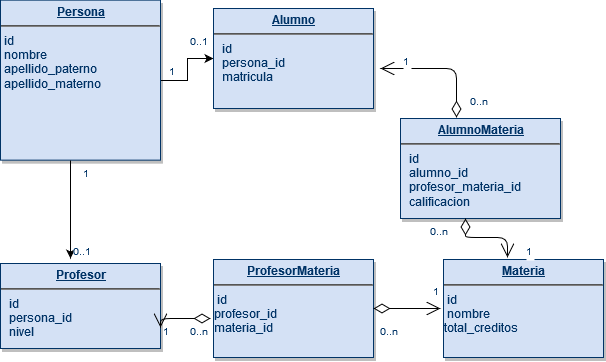

The diagram above was exported from draw.io. Its source (the exported page's mxGraphModel, read from the mxfile embedded in the PNG):
<mxGraphModel dx="1108" dy="481" grid="1" gridSize="10" guides="1" tooltips="1" connect="1" arrows="1" fold="1" page="1" pageScale="1" pageWidth="826" pageHeight="1169" background="#ffffff" math="0" shadow="0">
  <root>
    <mxCell id="0" />
    <mxCell id="1" parent="0" />
    <mxCell id="2" value="&lt;p style=&quot;margin: 0px ; margin-top: 4px ; text-align: center ; text-decoration: underline&quot;&gt;&lt;strong&gt;Materia&lt;/strong&gt;&lt;/p&gt;&lt;hr&gt;&lt;div&gt;&amp;nbsp;id&lt;/div&gt;&lt;div&gt;&amp;nbsp;nombre&lt;/div&gt;&lt;div&gt;total_creditos&lt;br&gt;&lt;/div&gt;" style="verticalAlign=top;align=left;overflow=fill;fontSize=12;fontFamily=Helvetica;html=1;strokeColor=#003366;shadow=1;fillColor=#D4E1F5;fontColor=#003366" vertex="1" parent="1">
      <mxGeometry x="483" y="281" width="160" height="98" as="geometry" />
    </mxCell>
    <mxCell id="3" value="&lt;p style=&quot;margin: 0px ; margin-top: 4px ; text-align: center ; text-decoration: underline&quot;&gt;&lt;strong&gt;Profesor&lt;/strong&gt;&lt;/p&gt;&lt;hr&gt;&lt;p style=&quot;margin: 0px ; margin-left: 8px&quot;&gt;id&lt;/p&gt;&lt;p style=&quot;margin: 0px ; margin-left: 8px&quot;&gt;persona_id&lt;/p&gt;&lt;p style=&quot;margin: 0px ; margin-left: 8px&quot;&gt;nivel&lt;br&gt;&lt;/p&gt;" style="verticalAlign=top;align=left;overflow=fill;fontSize=12;fontFamily=Helvetica;html=1;strokeColor=#003366;shadow=1;fillColor=#D4E1F5;fontColor=#003366" vertex="1" parent="1">
      <mxGeometry x="40" y="285" width="160" height="85" as="geometry" />
    </mxCell>
    <mxCell id="4" style="edgeStyle=orthogonalEdgeStyle;rounded=0;orthogonalLoop=1;jettySize=auto;html=1;exitX=1;exitY=0.5;exitDx=0;exitDy=0;entryX=0;entryY=0.5;entryDx=0;entryDy=0;" edge="1" source="5" target="6" parent="1">
      <mxGeometry relative="1" as="geometry" />
    </mxCell>
    <mxCell id="5" value="&lt;p style=&quot;margin: 0px ; margin-top: 4px ; text-align: center ; text-decoration: underline&quot;&gt;&lt;strong&gt;Persona&lt;/strong&gt;&lt;/p&gt;&lt;hr&gt;&lt;div&gt;&amp;nbsp;id&lt;/div&gt;&lt;div&gt;&amp;nbsp;nombre&lt;/div&gt;&lt;div&gt;&amp;nbsp;apellido_paterno&lt;/div&gt;&lt;div&gt;&amp;nbsp;apellido_materno&lt;br&gt;&lt;/div&gt;" style="verticalAlign=top;align=left;overflow=fill;fontSize=12;fontFamily=Helvetica;html=1;strokeColor=#003366;shadow=1;fillColor=#D4E1F5;fontColor=#003366" vertex="1" parent="1">
      <mxGeometry x="40.00000000000005" y="21.640000000000366" width="160" height="160" as="geometry" />
    </mxCell>
    <mxCell id="6" value="&lt;p style=&quot;margin: 0px ; margin-top: 4px ; text-align: center ; text-decoration: underline&quot;&gt;&lt;strong&gt;Alumno&lt;/strong&gt;&lt;/p&gt;&lt;hr&gt;&lt;p style=&quot;margin: 0px ; margin-left: 8px&quot;&gt;id&lt;/p&gt;&lt;p style=&quot;margin: 0px ; margin-left: 8px&quot;&gt;persona_id&lt;/p&gt;&lt;p style=&quot;margin: 0px ; margin-left: 8px&quot;&gt;matricula&lt;br&gt;&lt;/p&gt;" style="verticalAlign=top;align=left;overflow=fill;fontSize=12;fontFamily=Helvetica;html=1;strokeColor=#003366;shadow=1;fillColor=#D4E1F5;fontColor=#003366" vertex="1" parent="1">
      <mxGeometry x="253" y="30" width="160" height="100" as="geometry" />
    </mxCell>
    <mxCell id="7" value="1" style="resizable=0;align=left;verticalAlign=top;labelBackgroundColor=#ffffff;fontSize=10;strokeColor=#003366;shadow=1;fillColor=#D4E1F5;fontColor=#003366" connectable="0" vertex="1" parent="1">
      <mxGeometry x="129" y="184.64000000000033" as="geometry">
        <mxPoint x="77" y="-105" as="offset" />
      </mxGeometry>
    </mxCell>
    <mxCell id="8" value="0..1" style="resizable=0;align=right;verticalAlign=top;labelBackgroundColor=#ffffff;fontSize=10;strokeColor=#003366;shadow=1;fillColor=#D4E1F5;fontColor=#003366" connectable="0" vertex="1" parent="1">
      <mxGeometry x="139" y="289.14000000000055" as="geometry">
        <mxPoint x="111" y="-238.9999999999998" as="offset" />
      </mxGeometry>
    </mxCell>
    <mxCell id="9" value="&lt;p style=&quot;margin: 0px ; margin-top: 4px ; text-align: center ; text-decoration: underline&quot;&gt;&lt;strong&gt;ProfesorMateria&lt;/strong&gt;&lt;/p&gt;&lt;hr&gt;&lt;div&gt;&amp;nbsp;id&lt;/div&gt;profesor_id&lt;div&gt;materia_id&lt;br&gt;&lt;/div&gt;" style="verticalAlign=top;align=left;overflow=fill;fontSize=12;fontFamily=Helvetica;html=1;strokeColor=#003366;shadow=1;fillColor=#D4E1F5;fontColor=#003366" vertex="1" parent="1">
      <mxGeometry x="253" y="281" width="160" height="98" as="geometry" />
    </mxCell>
    <mxCell id="10" value="" style="endArrow=open;endSize=12;startArrow=diamondThin;startSize=14;startFill=0;edgeStyle=orthogonalEdgeStyle;entryX=1;entryY=0.75;entryDx=0;entryDy=0;" edge="1" target="3" parent="1">
      <mxGeometry x="730" y="458.5" as="geometry">
        <mxPoint x="250" y="340" as="sourcePoint" />
        <mxPoint x="230" y="403.5" as="targetPoint" />
        <Array as="points">
          <mxPoint x="200" y="340" />
        </Array>
      </mxGeometry>
    </mxCell>
    <mxCell id="11" value="1" style="resizable=0;align=left;verticalAlign=top;labelBackgroundColor=#ffffff;fontSize=10;strokeColor=#003366;shadow=1;fillColor=#D4E1F5;fontColor=#003366" connectable="0" vertex="1" parent="10">
      <mxGeometry x="-1" relative="1" as="geometry">
        <mxPoint x="-50" as="offset" />
      </mxGeometry>
    </mxCell>
    <mxCell id="12" value="0..n" style="resizable=0;align=right;verticalAlign=top;labelBackgroundColor=#ffffff;fontSize=10;strokeColor=#003366;shadow=1;fillColor=#D4E1F5;fontColor=#003366" connectable="0" vertex="1" parent="10">
      <mxGeometry x="1" relative="1" as="geometry">
        <mxPoint x="50" y="-8.999999999999812" as="offset" />
      </mxGeometry>
    </mxCell>
    <mxCell id="13" value="" style="endArrow=open;endSize=12;startArrow=diamondThin;startSize=14;startFill=0;edgeStyle=orthogonalEdgeStyle;exitX=1;exitY=0.5;exitDx=0;exitDy=0;" edge="1" source="9" parent="1">
      <mxGeometry x="950" y="468.5" as="geometry">
        <mxPoint x="450" y="310.1400000000003" as="sourcePoint" />
        <mxPoint x="480" y="330" as="targetPoint" />
      </mxGeometry>
    </mxCell>
    <mxCell id="14" value="1" style="resizable=0;align=left;verticalAlign=top;labelBackgroundColor=#ffffff;fontSize=10;strokeColor=#003366;shadow=1;fillColor=#D4E1F5;fontColor=#003366" connectable="0" vertex="1" parent="13">
      <mxGeometry x="-1" relative="1" as="geometry">
        <mxPoint x="57" y="-30" as="offset" />
      </mxGeometry>
    </mxCell>
    <mxCell id="15" value="0..n" style="resizable=0;align=right;verticalAlign=top;labelBackgroundColor=#ffffff;fontSize=10;strokeColor=#003366;shadow=1;fillColor=#D4E1F5;fontColor=#003366" connectable="0" vertex="1" parent="13">
      <mxGeometry x="1" relative="1" as="geometry">
        <mxPoint x="-40" y="10.000000000000188" as="offset" />
      </mxGeometry>
    </mxCell>
    <mxCell id="16" value="&lt;p style=&quot;margin: 0px ; margin-top: 4px ; text-align: center ; text-decoration: underline&quot;&gt;&lt;strong&gt;AlumnoMateria&lt;/strong&gt;&lt;/p&gt;&lt;hr&gt;&lt;p style=&quot;margin: 0px ; margin-left: 8px&quot;&gt;id&lt;/p&gt;&lt;p style=&quot;margin: 0px ; margin-left: 8px&quot;&gt;alumno_id&lt;/p&gt;&lt;p style=&quot;margin: 0px ; margin-left: 8px&quot;&gt;profesor_materia_id&lt;/p&gt;&lt;p style=&quot;margin: 0px ; margin-left: 8px&quot;&gt;calificacion&lt;br&gt;&lt;/p&gt;" style="verticalAlign=top;align=left;overflow=fill;fontSize=12;fontFamily=Helvetica;html=1;strokeColor=#003366;shadow=1;fillColor=#D4E1F5;fontColor=#003366" vertex="1" parent="1">
      <mxGeometry x="440" y="140" width="160" height="100" as="geometry" />
    </mxCell>
    <mxCell id="17" style="edgeStyle=orthogonalEdgeStyle;rounded=0;orthogonalLoop=1;jettySize=auto;html=1;" edge="1" parent="1">
      <mxGeometry relative="1" as="geometry">
        <mxPoint x="110" y="182" as="sourcePoint" />
        <mxPoint x="110" y="280" as="targetPoint" />
        <Array as="points">
          <mxPoint x="110" y="277" />
        </Array>
      </mxGeometry>
    </mxCell>
    <mxCell id="18" value="1" style="resizable=0;align=left;verticalAlign=top;labelBackgroundColor=#ffffff;fontSize=10;strokeColor=#003366;shadow=1;fillColor=#D4E1F5;fontColor=#003366" connectable="0" vertex="1" parent="1">
      <mxGeometry x="170" y="181.5" as="geometry">
        <mxPoint x="-50" as="offset" />
      </mxGeometry>
    </mxCell>
    <mxCell id="19" value="0..1" style="resizable=0;align=left;verticalAlign=top;labelBackgroundColor=#ffffff;fontSize=10;strokeColor=#003366;shadow=1;fillColor=#D4E1F5;fontColor=#003366" connectable="0" vertex="1" parent="1">
      <mxGeometry x="160" y="260" as="geometry">
        <mxPoint x="-50" as="offset" />
      </mxGeometry>
    </mxCell>
    <mxCell id="20" value="" style="endArrow=open;endSize=12;startArrow=diamondThin;startSize=14;startFill=0;edgeStyle=orthogonalEdgeStyle;exitX=0.406;exitY=1;exitDx=0;exitDy=0;exitPerimeter=0;entryX=0.4;entryY=-0.02;entryDx=0;entryDy=0;entryPerimeter=0;" edge="1" source="16" target="2" parent="1">
      <mxGeometry x="1020" y="397.5" as="geometry">
        <mxPoint x="483" y="259" as="sourcePoint" />
        <mxPoint x="550" y="259" as="targetPoint" />
        <Array as="points">
          <mxPoint x="505" y="259" />
          <mxPoint x="547" y="259" />
        </Array>
      </mxGeometry>
    </mxCell>
    <mxCell id="21" value="1" style="resizable=0;align=left;verticalAlign=top;labelBackgroundColor=#ffffff;fontSize=10;strokeColor=#003366;shadow=1;fillColor=#D4E1F5;fontColor=#003366" connectable="0" vertex="1" parent="20">
      <mxGeometry x="-1" relative="1" as="geometry">
        <mxPoint x="58" y="20" as="offset" />
      </mxGeometry>
    </mxCell>
    <mxCell id="22" value="0..n" style="resizable=0;align=right;verticalAlign=top;labelBackgroundColor=#ffffff;fontSize=10;strokeColor=#003366;shadow=1;fillColor=#D4E1F5;fontColor=#003366" connectable="0" vertex="1" parent="20">
      <mxGeometry x="1" relative="1" as="geometry">
        <mxPoint x="-57" y="-38.999999999999815" as="offset" />
      </mxGeometry>
    </mxCell>
    <mxCell id="23" value="" style="endArrow=open;endSize=12;startArrow=diamondThin;startSize=14;startFill=0;edgeStyle=orthogonalEdgeStyle;exitX=0.35;exitY=-0.01;exitDx=0;exitDy=0;exitPerimeter=0;entryX=1.044;entryY=0.6;entryDx=0;entryDy=0;entryPerimeter=0;" edge="1" source="16" target="6" parent="1">
      <mxGeometry x="957" y="228.5" as="geometry">
        <mxPoint x="420" y="90" as="sourcePoint" />
        <mxPoint x="487" y="90" as="targetPoint" />
        <Array as="points">
          <mxPoint x="496" y="90" />
        </Array>
      </mxGeometry>
    </mxCell>
    <mxCell id="24" value="1" style="resizable=0;align=left;verticalAlign=top;labelBackgroundColor=#ffffff;fontSize=10;strokeColor=#003366;shadow=1;fillColor=#D4E1F5;fontColor=#003366" connectable="0" vertex="1" parent="23">
      <mxGeometry x="-1" relative="1" as="geometry">
        <mxPoint x="-56" y="-69" as="offset" />
      </mxGeometry>
    </mxCell>
    <mxCell id="25" value="0..n" style="resizable=0;align=right;verticalAlign=top;labelBackgroundColor=#ffffff;fontSize=10;strokeColor=#003366;shadow=1;fillColor=#D4E1F5;fontColor=#003366" connectable="0" vertex="1" parent="23">
      <mxGeometry x="1" relative="1" as="geometry">
        <mxPoint x="110" y="20.00000000000019" as="offset" />
      </mxGeometry>
    </mxCell>
  </root>
</mxGraphModel>